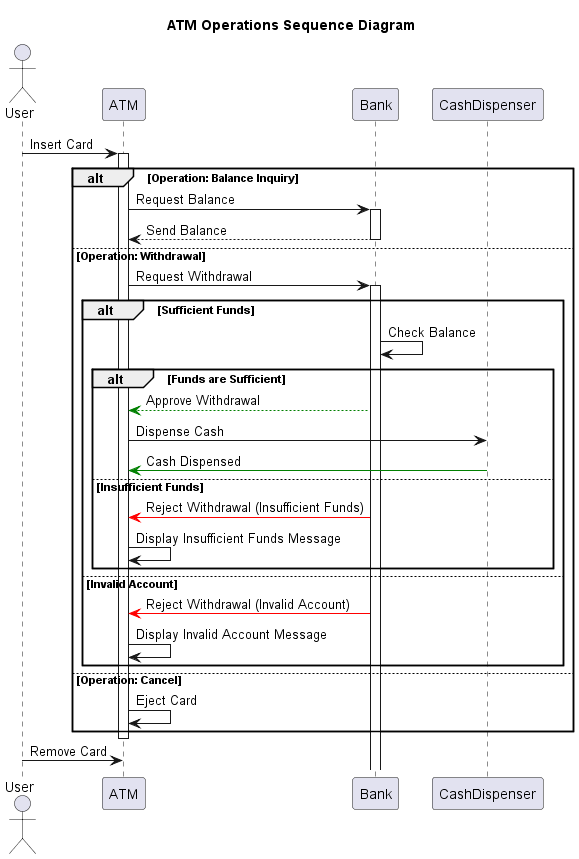

The diagram above was rendered by PlantUML. Its source (embedded in the PNG):
@startuml SequenceATM

title ATM Operations Sequence Diagram

actor User
participant ATM
participant Bank
participant CashDispenser

User -> ATM: Insert Card
activate ATM

alt Operation: Balance Inquiry
    ATM -> Bank: Request Balance
    activate Bank
    Bank --> ATM: Send Balance
    deactivate Bank
else Operation: Withdrawal
    ATM -> Bank: Request Withdrawal
    activate Bank
    alt Sufficient Funds
        Bank -> Bank: Check Balance
        alt Funds are Sufficient
            Bank --[#green]> ATM: Approve Withdrawal
            ATM -> CashDispenser: Dispense Cash
            CashDispenser -[#green]> ATM: Cash Dispensed
        else Insufficient Funds
            Bank -[#red]> ATM: Reject Withdrawal (Insufficient Funds)
            ATM -> ATM: Display Insufficient Funds Message
        end
    else Invalid Account
        Bank -[#red]> ATM: Reject Withdrawal (Invalid Account)
        ATM -> ATM: Display Invalid Account Message
    end
else Operation: Cancel
    ATM -> ATM: Eject Card
end

deactivate ATM
User -> ATM: Remove Card

@enduml